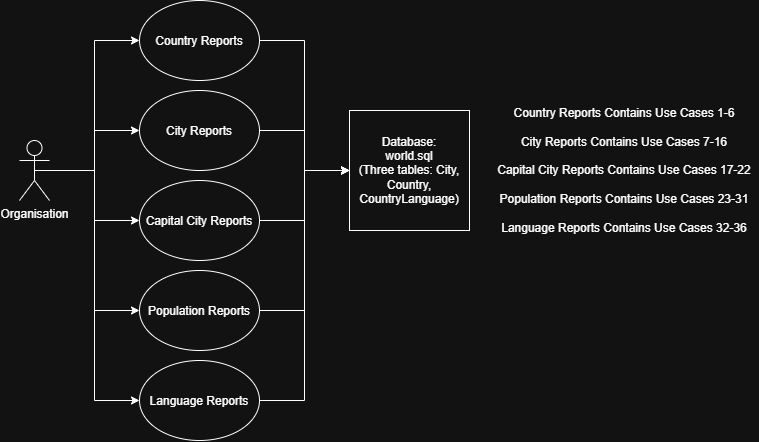

The diagram above was exported from draw.io. Its source (the exported page's mxGraphModel, read from the mxfile embedded in the PNG):
<mxGraphModel dx="985" dy="582" grid="1" gridSize="10" guides="1" tooltips="1" connect="1" arrows="1" fold="1" page="1" pageScale="1" pageWidth="827" pageHeight="1169" math="0" shadow="0">
  <root>
    <mxCell id="0" />
    <mxCell id="1" parent="0" />
    <mxCell id="S0M644E1roMQhamBIuci-10" edge="1" parent="1" source="S0M644E1roMQhamBIuci-1" style="edgeStyle=orthogonalEdgeStyle;rounded=0;orthogonalLoop=1;jettySize=auto;html=1;exitX=0.5;exitY=0.5;exitDx=0;exitDy=0;exitPerimeter=0;entryX=0;entryY=0.5;entryDx=0;entryDy=0;" target="S0M644E1roMQhamBIuci-5">
      <mxGeometry relative="1" as="geometry" />
    </mxCell>
    <mxCell id="S0M644E1roMQhamBIuci-11" edge="1" parent="1" source="S0M644E1roMQhamBIuci-1" style="edgeStyle=orthogonalEdgeStyle;rounded=0;orthogonalLoop=1;jettySize=auto;html=1;exitX=0.5;exitY=0.5;exitDx=0;exitDy=0;exitPerimeter=0;entryX=0;entryY=0.5;entryDx=0;entryDy=0;" target="S0M644E1roMQhamBIuci-2">
      <mxGeometry relative="1" as="geometry" />
    </mxCell>
    <mxCell id="S0M644E1roMQhamBIuci-12" edge="1" parent="1" source="S0M644E1roMQhamBIuci-1" style="edgeStyle=orthogonalEdgeStyle;rounded=0;orthogonalLoop=1;jettySize=auto;html=1;exitX=0.5;exitY=0.5;exitDx=0;exitDy=0;exitPerimeter=0;entryX=0;entryY=0.5;entryDx=0;entryDy=0;" target="S0M644E1roMQhamBIuci-6">
      <mxGeometry relative="1" as="geometry" />
    </mxCell>
    <mxCell id="S0M644E1roMQhamBIuci-13" edge="1" parent="1" source="S0M644E1roMQhamBIuci-1" style="edgeStyle=orthogonalEdgeStyle;rounded=0;orthogonalLoop=1;jettySize=auto;html=1;exitX=0.5;exitY=0.5;exitDx=0;exitDy=0;exitPerimeter=0;entryX=0;entryY=0.5;entryDx=0;entryDy=0;" target="S0M644E1roMQhamBIuci-7">
      <mxGeometry relative="1" as="geometry" />
    </mxCell>
    <mxCell id="S0M644E1roMQhamBIuci-14" edge="1" parent="1" source="S0M644E1roMQhamBIuci-1" style="edgeStyle=orthogonalEdgeStyle;rounded=0;orthogonalLoop=1;jettySize=auto;html=1;exitX=0.5;exitY=0.5;exitDx=0;exitDy=0;exitPerimeter=0;entryX=0;entryY=0.5;entryDx=0;entryDy=0;" target="S0M644E1roMQhamBIuci-8">
      <mxGeometry relative="1" as="geometry" />
    </mxCell>
    <mxCell id="S0M644E1roMQhamBIuci-1" parent="1" style="shape=umlActor;verticalLabelPosition=bottom;verticalAlign=top;html=1;outlineConnect=0;" value="Organisation" vertex="1">
      <mxGeometry height="60" width="30" x="30" y="160" as="geometry" />
    </mxCell>
    <mxCell id="S0M644E1roMQhamBIuci-16" edge="1" parent="1" source="S0M644E1roMQhamBIuci-2" style="edgeStyle=orthogonalEdgeStyle;rounded=0;orthogonalLoop=1;jettySize=auto;html=1;exitX=1;exitY=0.5;exitDx=0;exitDy=0;entryX=0;entryY=0.5;entryDx=0;entryDy=0;" target="S0M644E1roMQhamBIuci-3">
      <mxGeometry relative="1" as="geometry" />
    </mxCell>
    <mxCell id="S0M644E1roMQhamBIuci-2" parent="1" style="ellipse;whiteSpace=wrap;html=1;shapeInside=1;" value="City Reports&lt;div&gt;&lt;br/&gt;&lt;/div&gt;" vertex="1">
      <mxGeometry height="80" width="120" x="150" y="110" as="geometry" />
    </mxCell>
    <mxCell id="S0M644E1roMQhamBIuci-3" parent="1" style="rounded=0;whiteSpace=wrap;html=1;" value="Database:&lt;div&gt;world.sql&lt;/div&gt;&lt;div&gt;(Three tables: City, Country, CountryLanguage)&lt;/div&gt;" vertex="1">
      <mxGeometry height="120" width="120" x="360" y="130" as="geometry" />
    </mxCell>
    <mxCell id="S0M644E1roMQhamBIuci-15" edge="1" parent="1" source="S0M644E1roMQhamBIuci-5" style="edgeStyle=orthogonalEdgeStyle;rounded=0;orthogonalLoop=1;jettySize=auto;html=1;exitX=1;exitY=0.5;exitDx=0;exitDy=0;entryX=0;entryY=0.5;entryDx=0;entryDy=0;" target="S0M644E1roMQhamBIuci-3">
      <mxGeometry relative="1" as="geometry" />
    </mxCell>
    <mxCell id="S0M644E1roMQhamBIuci-5" parent="1" style="ellipse;whiteSpace=wrap;html=1;shapeInside=1;" value="Country Reports" vertex="1">
      <mxGeometry height="80" width="120" x="150" y="20" as="geometry" />
    </mxCell>
    <mxCell id="S0M644E1roMQhamBIuci-17" edge="1" parent="1" source="S0M644E1roMQhamBIuci-6" style="edgeStyle=orthogonalEdgeStyle;rounded=0;orthogonalLoop=1;jettySize=auto;html=1;exitX=1;exitY=0.5;exitDx=0;exitDy=0;entryX=0;entryY=0.5;entryDx=0;entryDy=0;" target="S0M644E1roMQhamBIuci-3">
      <mxGeometry relative="1" as="geometry" />
    </mxCell>
    <mxCell id="S0M644E1roMQhamBIuci-6" parent="1" style="ellipse;whiteSpace=wrap;html=1;shapeInside=1;" value="Capital City Reports" vertex="1">
      <mxGeometry height="80" width="120" x="150" y="200" as="geometry" />
    </mxCell>
    <mxCell id="S0M644E1roMQhamBIuci-18" edge="1" parent="1" source="S0M644E1roMQhamBIuci-7" style="edgeStyle=orthogonalEdgeStyle;rounded=0;orthogonalLoop=1;jettySize=auto;html=1;exitX=1;exitY=0.5;exitDx=0;exitDy=0;entryX=0;entryY=0.5;entryDx=0;entryDy=0;" target="S0M644E1roMQhamBIuci-3">
      <mxGeometry relative="1" as="geometry" />
    </mxCell>
    <mxCell id="S0M644E1roMQhamBIuci-7" parent="1" style="ellipse;whiteSpace=wrap;html=1;shapeInside=1;" value="Population Reports" vertex="1">
      <mxGeometry height="80" width="120" x="150" y="290" as="geometry" />
    </mxCell>
    <mxCell id="S0M644E1roMQhamBIuci-19" edge="1" parent="1" source="S0M644E1roMQhamBIuci-8" style="edgeStyle=orthogonalEdgeStyle;rounded=0;orthogonalLoop=1;jettySize=auto;html=1;exitX=1;exitY=0.5;exitDx=0;exitDy=0;entryX=0;entryY=0.5;entryDx=0;entryDy=0;" target="S0M644E1roMQhamBIuci-3">
      <mxGeometry relative="1" as="geometry" />
    </mxCell>
    <mxCell id="S0M644E1roMQhamBIuci-8" parent="1" style="ellipse;whiteSpace=wrap;html=1;shapeInside=1;" value="Language Reports" vertex="1">
      <mxGeometry height="80" width="120" x="150" y="380" as="geometry" />
    </mxCell>
    <mxCell id="S0M644E1roMQhamBIuci-20" parent="1" style="text;html=1;whiteSpace=wrap;strokeColor=none;fillColor=none;align=center;verticalAlign=middle;rounded=0;" value="Country Reports Contains Use Cases 1-6&lt;div&gt;&lt;br&gt;&lt;/div&gt;&lt;div&gt;City Reports Contains Use Cases 7-16&lt;/div&gt;&lt;div&gt;&lt;br&gt;&lt;/div&gt;&lt;div&gt;Capital City Reports Contains Use Cases 17-22&lt;/div&gt;&lt;div&gt;&lt;br&gt;&lt;/div&gt;&lt;div&gt;Population Reports Contains Use Cases 23-31&lt;/div&gt;&lt;div&gt;&lt;br&gt;&lt;/div&gt;&lt;div&gt;Language Reports Contains Use Cases 32-36&lt;/div&gt;" vertex="1">
      <mxGeometry height="260" width="270" x="500" y="60" as="geometry" />
    </mxCell>
  </root>
</mxGraphModel>